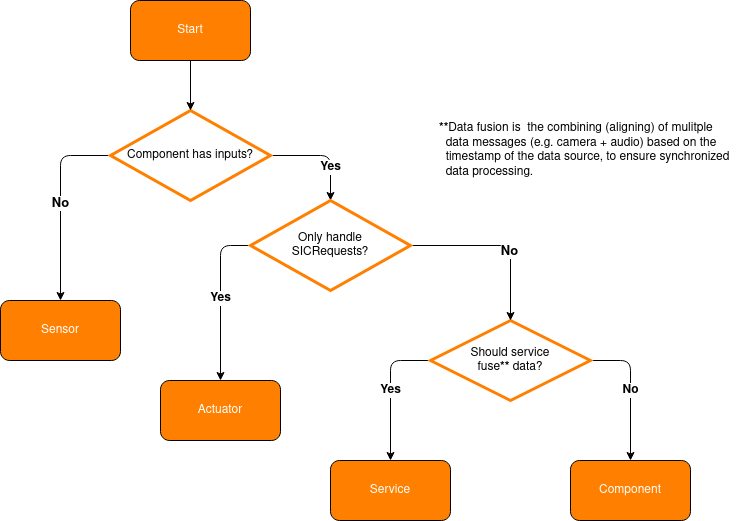

The diagram above was exported from draw.io. Its source (the exported page's mxGraphModel, read from the mxfile embedded in the PNG):
<mxGraphModel dx="1434" dy="795" grid="1" gridSize="10" guides="1" tooltips="1" connect="1" arrows="1" fold="1" page="1" pageScale="1" pageWidth="827" pageHeight="1169" math="0" shadow="0">
  <root>
    <mxCell id="WIyWlLk6GJQsqaUBKTNV-0" />
    <mxCell id="WIyWlLk6GJQsqaUBKTNV-1" parent="WIyWlLk6GJQsqaUBKTNV-0" />
    <mxCell id="wsnXU37K1Ln21-NLUGI5-12" value="&lt;b style=&quot;font-size: 13px;&quot;&gt;No&lt;/b&gt;" style="edgeStyle=orthogonalEdgeStyle;rounded=1;orthogonalLoop=1;jettySize=auto;html=1;exitX=0;exitY=0.5;exitDx=0;exitDy=0;fontSize=13;" parent="WIyWlLk6GJQsqaUBKTNV-1" source="wsnXU37K1Ln21-NLUGI5-0" target="wsnXU37K1Ln21-NLUGI5-6" edge="1">
      <mxGeometry relative="1" as="geometry" />
    </mxCell>
    <mxCell id="wsnXU37K1Ln21-NLUGI5-25" value="&lt;font style=&quot;font-size: 12px;&quot;&gt;&lt;b&gt;Yes&lt;/b&gt;&lt;/font&gt;" style="edgeStyle=orthogonalEdgeStyle;rounded=1;orthogonalLoop=1;jettySize=auto;html=1;entryX=0.5;entryY=0;entryDx=0;entryDy=0;exitX=1;exitY=0.5;exitDx=0;exitDy=0;" parent="WIyWlLk6GJQsqaUBKTNV-1" source="wsnXU37K1Ln21-NLUGI5-0" target="wsnXU37K1Ln21-NLUGI5-24" edge="1">
      <mxGeometry x="0.375" relative="1" as="geometry">
        <mxPoint as="offset" />
      </mxGeometry>
    </mxCell>
    <mxCell id="wsnXU37K1Ln21-NLUGI5-0" value="Component has inputs?" style="rhombus;whiteSpace=wrap;html=1;fillColor=none;strokeColor=#FF8000;strokeWidth=3;" parent="WIyWlLk6GJQsqaUBKTNV-1" vertex="1">
      <mxGeometry x="200" y="300" width="160" height="90" as="geometry" />
    </mxCell>
    <mxCell id="wsnXU37K1Ln21-NLUGI5-15" value="&lt;font style=&quot;font-size: 12px;&quot;&gt;&lt;b&gt;Yes&lt;/b&gt;&lt;/font&gt;" style="edgeStyle=orthogonalEdgeStyle;rounded=1;orthogonalLoop=1;jettySize=auto;html=1;exitX=0;exitY=0.5;exitDx=0;exitDy=0;fontSize=12;" parent="WIyWlLk6GJQsqaUBKTNV-1" source="wsnXU37K1Ln21-NLUGI5-24" target="wsnXU37K1Ln21-NLUGI5-7" edge="1">
      <mxGeometry relative="1" as="geometry">
        <mxPoint x="340" y="575" as="sourcePoint" />
      </mxGeometry>
    </mxCell>
    <mxCell id="wsnXU37K1Ln21-NLUGI5-18" value="&lt;font style=&quot;font-size: 12px;&quot;&gt;&lt;b&gt;Yes&lt;/b&gt;&lt;/font&gt;" style="edgeStyle=orthogonalEdgeStyle;rounded=1;orthogonalLoop=1;jettySize=auto;html=1;exitX=0;exitY=0.5;exitDx=0;exitDy=0;fontSize=12;" parent="WIyWlLk6GJQsqaUBKTNV-1" source="wsnXU37K1Ln21-NLUGI5-3" target="wsnXU37K1Ln21-NLUGI5-8" edge="1">
      <mxGeometry relative="1" as="geometry" />
    </mxCell>
    <mxCell id="wsnXU37K1Ln21-NLUGI5-19" value="&lt;b&gt;No&lt;/b&gt;" style="edgeStyle=orthogonalEdgeStyle;rounded=1;orthogonalLoop=1;jettySize=auto;html=1;entryX=0.5;entryY=0;entryDx=0;entryDy=0;exitX=1;exitY=0.5;exitDx=0;exitDy=0;fontSize=12;" parent="WIyWlLk6GJQsqaUBKTNV-1" source="wsnXU37K1Ln21-NLUGI5-3" target="wsnXU37K1Ln21-NLUGI5-9" edge="1">
      <mxGeometry relative="1" as="geometry" />
    </mxCell>
    <mxCell id="wsnXU37K1Ln21-NLUGI5-3" value="&lt;div&gt;Should service&lt;/div&gt;&lt;div&gt;fuse&lt;b&gt;**&lt;/b&gt; data?&lt;br&gt;&lt;/div&gt;" style="rhombus;whiteSpace=wrap;html=1;fillColor=none;strokeColor=#FF8000;strokeWidth=3;" parent="WIyWlLk6GJQsqaUBKTNV-1" vertex="1">
      <mxGeometry x="520" y="510" width="160" height="80" as="geometry" />
    </mxCell>
    <mxCell id="wsnXU37K1Ln21-NLUGI5-6" value="&lt;div&gt;Sensor&lt;/div&gt;" style="rounded=1;whiteSpace=wrap;html=1;fillColor=#FF8000;fontColor=#FFFFFF;" parent="WIyWlLk6GJQsqaUBKTNV-1" vertex="1">
      <mxGeometry x="90" y="490" width="120" height="60" as="geometry" />
    </mxCell>
    <mxCell id="wsnXU37K1Ln21-NLUGI5-7" value="Actuator" style="rounded=1;whiteSpace=wrap;html=1;fillColor=#FF8000;fontColor=#FFFFFF;" parent="WIyWlLk6GJQsqaUBKTNV-1" vertex="1">
      <mxGeometry x="250" y="570" width="120" height="60" as="geometry" />
    </mxCell>
    <mxCell id="wsnXU37K1Ln21-NLUGI5-8" value="Service" style="rounded=1;whiteSpace=wrap;html=1;fillColor=#FF8000;fontColor=#FFFFFF;" parent="WIyWlLk6GJQsqaUBKTNV-1" vertex="1">
      <mxGeometry x="420" y="650" width="120" height="60" as="geometry" />
    </mxCell>
    <mxCell id="wsnXU37K1Ln21-NLUGI5-9" value="Component" style="rounded=1;whiteSpace=wrap;html=1;fillColor=#FF8000;fontColor=#FFFFFF;" parent="WIyWlLk6GJQsqaUBKTNV-1" vertex="1">
      <mxGeometry x="660" y="650" width="120" height="60" as="geometry" />
    </mxCell>
    <mxCell id="wsnXU37K1Ln21-NLUGI5-11" value="&lt;div align=&quot;left&quot;&gt;&lt;b&gt;**&lt;/b&gt;Data fusion is&amp;nbsp; the combining (aligning) of mulitple&lt;br&gt;&lt;/div&gt;&lt;div align=&quot;left&quot;&gt;&amp;nbsp; data messages (e.g. camera + audio) based on the&lt;/div&gt;&lt;div align=&quot;left&quot;&gt;&amp;nbsp; timestamp of the data source, to ensure synchronized &lt;br&gt;&lt;/div&gt;&lt;div align=&quot;left&quot;&gt;&amp;nbsp; data processing.&lt;br&gt;&lt;/div&gt;" style="text;html=1;align=left;verticalAlign=middle;resizable=0;points=[];autosize=1;strokeColor=none;fillColor=none;" parent="WIyWlLk6GJQsqaUBKTNV-1" vertex="1">
      <mxGeometry x="527" y="305" width="310" height="70" as="geometry" />
    </mxCell>
    <mxCell id="wsnXU37K1Ln21-NLUGI5-23" style="edgeStyle=orthogonalEdgeStyle;rounded=0;orthogonalLoop=1;jettySize=auto;html=1;entryX=0.5;entryY=0;entryDx=0;entryDy=0;" parent="WIyWlLk6GJQsqaUBKTNV-1" source="wsnXU37K1Ln21-NLUGI5-22" target="wsnXU37K1Ln21-NLUGI5-0" edge="1">
      <mxGeometry relative="1" as="geometry" />
    </mxCell>
    <mxCell id="wsnXU37K1Ln21-NLUGI5-22" value="Start" style="rounded=1;whiteSpace=wrap;html=1;fillColor=#FF8000;fontColor=#FFFFFF;" parent="WIyWlLk6GJQsqaUBKTNV-1" vertex="1">
      <mxGeometry x="220" y="190" width="120" height="60" as="geometry" />
    </mxCell>
    <mxCell id="hOdXUHzaYaEBaNMAw_px-0" style="edgeStyle=orthogonalEdgeStyle;rounded=1;orthogonalLoop=1;jettySize=auto;html=1;" edge="1" parent="WIyWlLk6GJQsqaUBKTNV-1" source="wsnXU37K1Ln21-NLUGI5-24" target="wsnXU37K1Ln21-NLUGI5-3">
      <mxGeometry relative="1" as="geometry" />
    </mxCell>
    <mxCell id="hOdXUHzaYaEBaNMAw_px-1" value="&lt;b style=&quot;font-size: 13px;&quot;&gt;No&lt;/b&gt;" style="edgeLabel;html=1;align=center;verticalAlign=middle;resizable=0;points=[];fontSize=13;" vertex="1" connectable="0" parent="hOdXUHzaYaEBaNMAw_px-0">
      <mxGeometry x="0.2" y="-2" relative="1" as="geometry">
        <mxPoint as="offset" />
      </mxGeometry>
    </mxCell>
    <mxCell id="wsnXU37K1Ln21-NLUGI5-24" value="&lt;div&gt;Only handle &lt;br&gt;&lt;/div&gt;&lt;div&gt;SICRequests?&lt;/div&gt;" style="rhombus;whiteSpace=wrap;html=1;fillColor=none;strokeColor=#FF8000;strokeWidth=3;" parent="WIyWlLk6GJQsqaUBKTNV-1" vertex="1">
      <mxGeometry x="340" y="390" width="160" height="90" as="geometry" />
    </mxCell>
  </root>
</mxGraphModel>